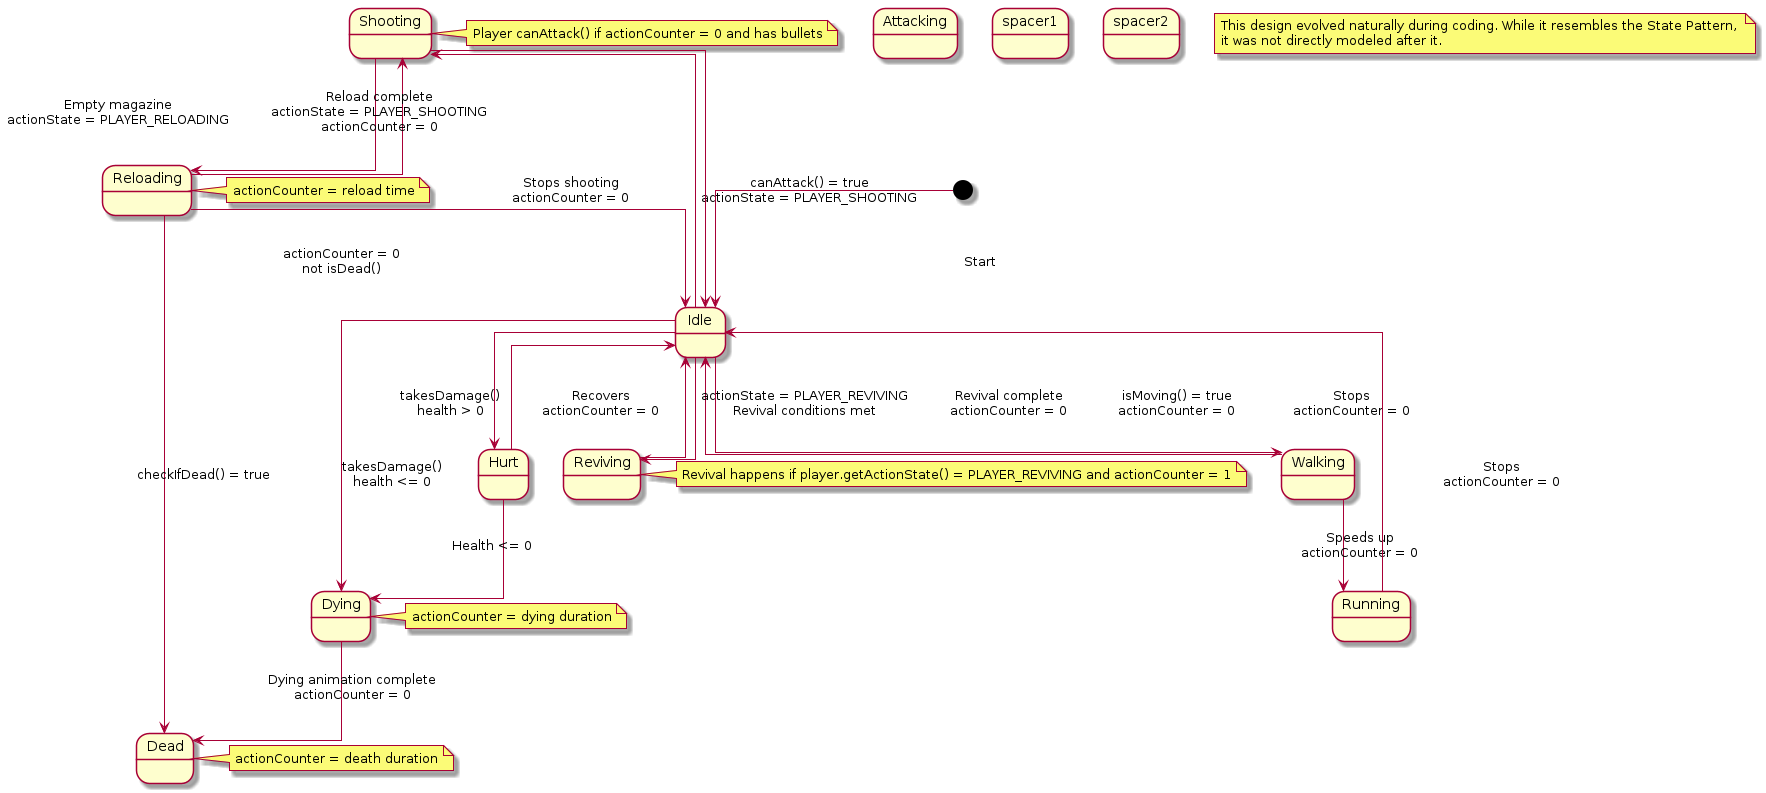

The diagram above was rendered by PlantUML. Its source (embedded in the PNG):
@startuml

skinparam linetype ortho

state "Idle" as idle

state "Walking" as walking

state "Running" as running

state "Shooting" as shooting

state "Reloading" as reloading

state "Attacking" as attacking

state "Reviving" as reviving

state "Hurt" as hurt

state "Dying" as dying

state "Dead" as dead

[*] --> idle : Start

idle -down-> walking : isMoving() = true\nactionCounter = 0
idle -down-> shooting : canAttack() = true\nactionState = PLAYER_SHOOTING
idle -down-> reviving : actionState = PLAYER_REVIVING\nRevival conditions met
idle -down-> hurt : takesDamage()\nhealth > 0
idle -down-> dying : takesDamage()\nhealth <= 0

walking -down-> running : Speeds up\nactionCounter = 0
walking --> idle : Stops\nactionCounter = 0

running --> idle : Stops\nactionCounter = 0

shooting -down-> reloading : Empty magazine\nactionState = PLAYER_RELOADING
shooting --> idle : Stops shooting\nactionCounter = 0

reloading --> shooting : Reload complete\nactionState = PLAYER_SHOOTING\nactionCounter = 0
reloading -down-> idle : actionCounter = 0\nnot isDead()
reloading -down-> dead : checkIfDead() = true

reviving --> idle : Revival complete\nactionCounter = 0

hurt --> idle : Recovers\nactionCounter = 0
hurt --> dying : Health <= 0

dying --> dead : Dying animation complete\nactionCounter = 0

state "spacer1" as spacer1
state "spacer2" as spacer2

note right of shooting : Player canAttack() if actionCounter = 0 and has bullets

note right of reviving : Revival happens if player.getActionState() = PLAYER_REVIVING and actionCounter = 1

note right of reloading : actionCounter = reload time

note right of dying : actionCounter = dying duration

note right of dead : actionCounter = death duration

note as N1
    This design evolved naturally during coding. While it resembles the State Pattern, 
    it was not directly modeled after it.
end note

@enduml